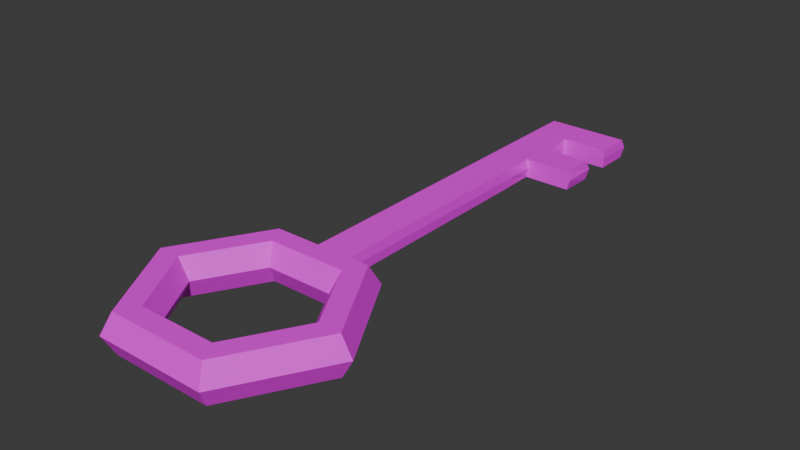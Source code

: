 # Source: Obj_Key_Normal_A.blend  (saved by Blender 4.5.88; exported with 4.5.12 LTS)
import bpy
from mathutils import Matrix  # noqa: F401  (used for matrix-valued properties, if any)

bpy.ops.wm.read_factory_settings(use_empty=True)
scene = bpy.context.scene
scene.name = 'Scene'

# ---- collections
col_collection = bpy.data.collections.new('Collection'); scene.collection.children.link(col_collection)

# ---- images (referenced by path relative to the original .blend; pixels are not part of the script)
import os
ASSET_DIR = os.environ.get("B2B_ASSET_DIR", "")  # directory of the original .blend (textures are referenced by path, not embedded)
HERE = os.path.dirname(os.path.abspath(__file__))  # packed textures are extracted next to this script under _unpacked/

def load_image(name, relpath, width, height, colorspace="sRGB"):
    """Load a texture the original file referenced (path relative to the .blend, or extracted next to this script)."""
    p = next((c for c in (os.path.join(HERE, relpath), os.path.join(ASSET_DIR, relpath)) if relpath and os.path.exists(c)), "")
    if p:
        img = bpy.data.images.load(p, check_existing=True)
        img.name = name
    else:  # same state as the original file: an image datablock whose file is absent (Cycles renders it pink)
        img = bpy.data.images.new(name, width, height)
        img.source = "FILE"
        img.filepath = "//" + (relpath or name)
    img.colorspace_settings.name = colorspace
    return img
img_colorpalette_png = load_image('colorPalette.png', 'colorPalette.png', 1024, 1024, 'sRGB')

# ---- materials (node trees are filled in below, after node groups)
mat_material_001 = bpy.data.materials.new('Material.001')

# ---- material node trees
mat_material_001.use_nodes = True; mat_material_001.node_tree.nodes.clear()
_N = mat_material_001.node_tree.nodes; _L = mat_material_001.node_tree.links
n0 = _N.new('ShaderNodeBsdfPrincipled'); n0.name = 'Principled BSDF'; n0.location = (-200, 100)
n1 = _N.new('ShaderNodeOutputMaterial'); n1.name = 'Material Output'; n1.location = (200, 100)
n2 = _N.new('ShaderNodeTexImage'); n2.name = 'Image Texture'; n2.location = (-490, 80)
n2.image = img_colorpalette_png
_L.new(n0.outputs[0], n1.inputs[0])
_L.new(n2.outputs[0], n0.inputs[0])
n1.is_active_output = True

# ---- world
world_world = bpy.data.worlds.new('World'); scene.world = world_world
world_world.use_nodes = True; world_world.node_tree.nodes.clear()
_N = world_world.node_tree.nodes; _L = world_world.node_tree.links
n0 = _N.new('ShaderNodeOutputWorld'); n0.name = 'World Output'; n0.location = (200, 100)
n1 = _N.new('ShaderNodeBackground'); n1.name = 'Background'; n1.location = (-200, 100)
n1.inputs[0].default_value = (0.05088, 0.05088, 0.05088, 1.0)
_L.new(n1.outputs[0], n0.inputs[0])
n0.is_active_output = True
world_world.color = (0.05088, 0.05088, 0.05088)
world_world.sun_shadow_jitter_overblur = 0.0

# ---- meshes
me_torus_001 = bpy.data.meshes.new('Torus.001')
me_torus_001.from_pydata([(1.25, 0.0, 0.0), (1.125, 0.0, 0.2165), (0.875, 0.0, 0.2165), (0.75, 0.0, 3.062e-17), (0.875, 0.0, -0.2165), (1.125, 0.0, -0.2165), (0.625, 1.083, 0.0), (0.5625, 0.9743, 0.2165), (0.4375, 0.7578, 0.2165), (0.375, 0.6495, 3.062e-17), (0.4375, 0.7578, -0.2165), (0.5625, 0.9743, -0.2165), (-0.625, 1.083, 0.0), (-0.5625, 0.9743, 0.2165), (-0.4375, 0.7578, 0.2165), (-0.375, 0.6495, 3.062e-17), (-0.4375, 0.7578, -0.2165), (-0.5625, 0.9743, -0.2165), (-1.25, 1.093e-07, 0.0), (-1.125, 9.835e-08, 0.2165), (-0.875, 7.649e-08, 0.2165), (-0.75, 6.557e-08, 3.062e-17), (-0.875, 7.649e-08, -0.2165), (-1.125, 9.835e-08, -0.2165), (-0.625, -1.083, 0.0), (-0.5625, -0.9743, 0.2165), (-0.4375, -0.7578, 0.2165), (-0.375, -0.6495, 3.062e-17), (-0.4375, -0.7578, -0.2165), (-0.5625, -0.9743, -0.2165), (0.625, -1.083, 0.0), (0.5625, -0.9743, 0.2165), (0.4375, -0.7578, 0.2165), (0.375, -0.6495, 3.062e-17), (0.4375, -0.7578, -0.2165), (0.5625, -0.9743, -0.2165), (1.188, 0.0, 0.1083), (0.5937, 1.028, 0.1083), (-0.5937, 1.028, 0.1083), (-1.188, 1.038e-07, 0.1083), (-0.5937, -1.028, 0.1083), (0.5937, -1.028, 0.1083), (1.188, 0.0, -0.1083), (0.5937, 1.028, -0.1083), (-0.5937, 1.028, -0.1083), (-1.188, 1.038e-07, -0.1083), (-0.5937, -1.028, -0.1083), (0.5937, -1.028, -0.1083), (0.2083, 1.083, 0.0), (-0.2083, 1.083, 0.0), (0.1875, 0.9743, 0.2165), (-0.1875, 0.9743, 0.2165), (0.1458, 0.7578, 0.2165), (-0.1458, 0.7578, 0.2165), (0.125, 0.6495, 3.062e-17), (-0.125, 0.6495, 3.062e-17), (0.1458, 0.7578, -0.2165), (-0.1458, 0.7578, -0.2165), (0.1875, 0.9743, -0.2165), (-0.1875, 0.9743, -0.2165), (-0.1979, 1.028, 0.1083), (0.1979, 1.028, 0.1083), (-0.1979, 1.028, -0.1083), (0.1979, 1.028, -0.1083), (0.2083, 5.262, 0.0), (-0.2083, 5.262, 0.0), (-0.1979, 5.207, 0.1083), (0.1979, 5.207, 0.1083), (-0.1979, 5.207, -0.1083), (0.1979, 5.207, -0.1083), (-0.2083, 3.697, 0.0), (-0.1979, 3.643, -0.1083), (-0.1979, 3.643, 0.1083), (0.1979, 3.643, -0.1083), (0.1979, 3.643, 0.1083), (0.2083, 3.697, 0.0), (-0.2083, 4.478, 0.0), (-0.1979, 4.424, 0.1083), (0.1979, 4.424, 0.1083), (-0.1979, 4.424, -0.1083), (0.1979, 4.424, -0.1083), (0.2083, 4.478, 0.0), (-0.1979, 4.033, -0.1083), (0.1963, 4.048, -0.1025), (0.2257, 4.049, 0.01237), (-0.2083, 4.087, 0.0), (-0.1979, 4.033, 0.1083), (0.1963, 4.048, 0.114), (-0.2083, 4.87, -1.356e-16), (-0.1979, 4.816, 0.1083), (0.1979, 4.816, 0.1083), (-0.1979, 4.816, -0.1083), (0.1979, 4.816, -0.1083), (0.2043, 4.814, 0.01035), (0.7264, 4.424, 0.1083), (0.7264, 4.424, -0.1083), (0.7368, 4.478, 0.0), (0.7248, 4.048, -0.1025), (0.7542, 4.049, 0.01237), (0.7248, 4.048, 0.114), (0.7297, 5.262, 0.0), (0.7193, 5.207, 0.1083), (0.7193, 5.207, -0.1083), (0.7193, 4.816, 0.1083), (0.7193, 4.816, -0.1083), (0.7257, 4.814, 0.01035)], [], [(36, 37, 7, 1), (1, 7, 8, 2), (2, 8, 9, 3), (3, 9, 10, 4), (4, 10, 11, 5), (42, 43, 6, 0), (60, 38, 13, 51), (51, 13, 14, 53), (53, 14, 15, 55), (55, 15, 16, 57), (57, 16, 17, 59), (62, 44, 12, 49), (38, 39, 19, 13), (13, 19, 20, 14), (14, 20, 21, 15), (15, 21, 22, 16), (16, 22, 23, 17), (44, 45, 18, 12), (39, 40, 25, 19), (19, 25, 26, 20), (20, 26, 27, 21), (21, 27, 28, 22), (22, 28, 29, 23), (45, 46, 24, 18), (40, 41, 31, 25), (25, 31, 32, 26), (26, 32, 33, 27), (27, 33, 34, 28), (28, 34, 35, 29), (46, 47, 30, 24), (41, 36, 1, 31), (31, 1, 2, 32), (32, 2, 3, 33), (33, 3, 4, 34), (34, 4, 5, 35), (47, 42, 0, 30), (30, 0, 36, 41), (24, 30, 41, 40), (18, 24, 40, 39), (12, 18, 39, 38), (49, 12, 38, 60), (0, 6, 37, 36), (35, 5, 42, 47), (29, 35, 47, 46), (23, 29, 46, 45), (17, 23, 45, 44), (59, 17, 44, 62), (5, 11, 43, 42), (11, 58, 63, 43), (58, 59, 62, 63), (6, 48, 61, 37), (88, 89, 66, 65), (43, 63, 48, 6), (91, 88, 65, 68), (10, 56, 58, 11), (56, 57, 59, 58), (9, 54, 56, 10), (54, 55, 57, 56), (8, 52, 54, 9), (52, 53, 55, 54), (7, 50, 52, 8), (50, 51, 53, 52), (37, 61, 50, 7), (61, 60, 51, 50), (64, 65, 66, 67), (69, 68, 65, 64), (92, 91, 68, 69), (89, 90, 67, 66), (69, 64, 100, 102), (93, 92, 104, 105), (61, 48, 75, 74), (48, 63, 73, 75), (60, 61, 74, 72), (63, 62, 71, 73), (62, 49, 70, 71), (49, 60, 72, 70), (81, 78, 94, 96), (87, 84, 98, 99), (86, 87, 78, 77), (83, 82, 79, 80), (82, 85, 76, 79), (85, 86, 77, 76), (70, 72, 86, 85), (71, 70, 85, 82), (73, 71, 82, 83), (72, 74, 87, 86), (75, 73, 83, 84), (74, 75, 84, 87), (78, 81, 93, 90), (81, 80, 92, 93), (77, 78, 90, 89), (80, 79, 91, 92), (79, 76, 88, 91), (76, 77, 89, 88), (99, 98, 96, 94), (98, 97, 95, 96), (78, 87, 99, 94), (83, 80, 95, 97), (84, 83, 97, 98), (80, 81, 96, 95), (105, 104, 102, 100), (103, 105, 100, 101), (64, 67, 101, 100), (90, 93, 105, 103), (67, 90, 103, 101), (92, 69, 102, 104)])
_uv = me_torus_001.uv_layers.new(name='UVMap')
_uv.uv.foreach_set('vector', [0.8887, 0.4723, 0.8884, 0.4723, 0.8884, 0.4722, 0.8887, 0.4722, 0.8887, 0.4722, 0.8884, 0.4722, 0.8884, 0.4719, 0.8887, 0.4719, 0.9038, 0.4589, 0.8976, 0.4589, 0.8976, 0.4527, 0.9038, 0.4527, 0.9038, 0.4899, 0.8976, 0.4899, 0.8976, 0.4837, 0.9038, 0.4837, 0.9038, 0.4837, 0.8976, 0.4837, 0.8976, 0.4775, 0.9038, 0.4775, 0.8887, 0.4726, 0.8884, 0.4726, 0.8884, 0.4725, 0.8887, 0.4725, 0.8882, 0.4723, 0.8881, 0.4723, 0.8881, 0.4722, 0.8882, 0.4722, 0.8882, 0.4722, 0.8881, 0.4722, 0.8881, 0.4719, 0.8882, 0.4719, 0.8882, 0.4719, 0.8881, 0.4719, 0.8881, 0.4716, 0.8882, 0.4716, 0.8882, 0.4734, 0.8881, 0.4734, 0.8881, 0.4731, 0.8882, 0.4731, 0.8935, 0.4837, 0.8914, 0.4837, 0.8914, 0.4775, 0.8935, 0.4775, 0.8935, 0.4744, 0.8914, 0.4744, 0.8914, 0.4713, 0.8935, 0.4713, 0.8881, 0.4723, 0.8878, 0.4723, 0.8878, 0.4722, 0.8881, 0.4722, 0.8881, 0.4722, 0.8878, 0.4722, 0.8878, 0.4719, 0.8881, 0.4719, 0.8881, 0.4719, 0.8878, 0.4719, 0.8878, 0.4716, 0.8881, 0.4716, 0.8881, 0.4734, 0.8878, 0.4734, 0.8878, 0.4731, 0.8881, 0.4731, 0.8914, 0.4837, 0.8853, 0.4837, 0.8853, 0.4775, 0.8914, 0.4775, 0.8914, 0.4744, 0.8853, 0.4744, 0.8853, 0.4713, 0.8914, 0.4713, 0.8896, 0.4723, 0.8893, 0.4723, 0.8893, 0.4722, 0.8896, 0.4722, 0.8896, 0.4722, 0.8893, 0.4722, 0.8893, 0.4719, 0.8896, 0.4719, 0.8896, 0.4719, 0.8893, 0.4719, 0.8893, 0.4716, 0.8896, 0.4716, 0.9224, 0.4899, 0.9162, 0.4899, 0.9162, 0.4837, 0.9224, 0.4837, 0.9224, 0.4837, 0.9162, 0.4837, 0.9162, 0.4775, 0.9224, 0.4775, 0.9224, 0.4744, 0.9162, 0.4744, 0.9162, 0.4713, 0.9224, 0.4713, 0.8893, 0.4723, 0.889, 0.4723, 0.889, 0.4722, 0.8893, 0.4722, 0.8893, 0.4722, 0.889, 0.4722, 0.889, 0.4719, 0.8893, 0.4719, 0.9162, 0.4589, 0.91, 0.4589, 0.91, 0.4527, 0.9162, 0.4527, 0.9162, 0.4899, 0.91, 0.4899, 0.91, 0.4837, 0.9162, 0.4837, 0.9162, 0.4837, 0.91, 0.4837, 0.91, 0.4775, 0.9162, 0.4775, 0.8893, 0.4726, 0.889, 0.4726, 0.889, 0.4725, 0.8893, 0.4725, 0.889, 0.4723, 0.8887, 0.4723, 0.8887, 0.4722, 0.889, 0.4722, 0.889, 0.4722, 0.8887, 0.4722, 0.8887, 0.4719, 0.889, 0.4719, 0.91, 0.4589, 0.9038, 0.4589, 0.9038, 0.4527, 0.91, 0.4527, 0.91, 0.4899, 0.9038, 0.4899, 0.9038, 0.4837, 0.91, 0.4837, 0.91, 0.4837, 0.9038, 0.4837, 0.9038, 0.4775, 0.91, 0.4775, 0.889, 0.4726, 0.8887, 0.4726, 0.8887, 0.4725, 0.889, 0.4725, 0.889, 0.4725, 0.8887, 0.4725, 0.8887, 0.4723, 0.889, 0.4723, 0.8893, 0.4725, 0.889, 0.4725, 0.889, 0.4723, 0.8893, 0.4723, 0.9224, 0.4713, 0.9162, 0.4713, 0.9162, 0.4682, 0.9224, 0.4682, 0.8914, 0.4713, 0.8853, 0.4713, 0.8853, 0.4682, 0.8914, 0.4682, 0.8935, 0.4713, 0.8914, 0.4713, 0.8914, 0.4682, 0.8935, 0.4682, 0.8887, 0.4725, 0.8884, 0.4725, 0.8884, 0.4723, 0.8887, 0.4723, 0.889, 0.4728, 0.8887, 0.4728, 0.8887, 0.4726, 0.889, 0.4726, 0.8893, 0.4728, 0.889, 0.4728, 0.889, 0.4726, 0.8893, 0.4726, 0.9224, 0.4775, 0.9162, 0.4775, 0.9162, 0.4744, 0.9224, 0.4744, 0.8914, 0.4775, 0.8853, 0.4775, 0.8853, 0.4744, 0.8914, 0.4744, 0.8935, 0.4775, 0.8914, 0.4775, 0.8914, 0.4744, 0.8935, 0.4744, 0.8887, 0.4728, 0.8884, 0.4728, 0.8884, 0.4726, 0.8887, 0.4726, 0.8976, 0.4775, 0.8956, 0.4775, 0.8956, 0.4744, 0.8976, 0.4744, 0.8956, 0.4775, 0.8935, 0.4775, 0.8935, 0.4744, 0.8956, 0.4744, 0.8976, 0.4713, 0.8956, 0.4713, 0.8956, 0.4682, 0.8976, 0.4682, 0.8935, 0.4713, 0.8935, 0.4682, 0.8935, 0.4682, 0.8935, 0.4713, 0.8976, 0.4744, 0.8956, 0.4744, 0.8956, 0.4713, 0.8976, 0.4713, 0.8935, 0.4744, 0.8935, 0.4713, 0.8935, 0.4713, 0.8935, 0.4744, 0.8976, 0.4837, 0.8956, 0.4837, 0.8956, 0.4775, 0.8976, 0.4775, 0.8956, 0.4837, 0.8935, 0.4837, 0.8935, 0.4775, 0.8956, 0.4775, 0.8976, 0.4899, 0.8956, 0.4899, 0.8956, 0.4837, 0.8976, 0.4837, 0.8956, 0.4899, 0.8935, 0.4899, 0.8935, 0.4837, 0.8956, 0.4837, 0.8976, 0.4589, 0.8956, 0.4589, 0.8956, 0.4527, 0.8976, 0.4527, 0.8883, 0.4719, 0.8882, 0.4719, 0.8882, 0.4716, 0.8883, 0.4716, 0.8884, 0.4722, 0.8883, 0.4722, 0.8883, 0.4719, 0.8884, 0.4719, 0.8883, 0.4722, 0.8882, 0.4722, 0.8882, 0.4719, 0.8883, 0.4719, 0.8884, 0.4723, 0.8883, 0.4723, 0.8883, 0.4722, 0.8884, 0.4722, 0.8883, 0.4723, 0.8882, 0.4723, 0.8882, 0.4722, 0.8883, 0.4722, 0.8956, 0.4713, 0.8935, 0.4713, 0.8935, 0.4682, 0.8956, 0.4682, 0.8956, 0.4744, 0.8935, 0.4744, 0.8935, 0.4713, 0.8956, 0.4713, 0.8956, 0.4744, 0.8935, 0.4744, 0.8935, 0.4744, 0.8956, 0.4744, 0.8882, 0.4723, 0.8883, 0.4723, 0.8883, 0.4723, 0.8882, 0.4723, 0.8956, 0.4744, 0.8956, 0.4713, 0.8956, 0.4713, 0.8956, 0.4744, 0.8883, 0.4725, 0.8883, 0.4726, 0.8883, 0.4726, 0.8883, 0.4725, 0.8956, 0.4682, 0.8956, 0.4713, 0.8956, 0.4713, 0.8956, 0.4682, 0.8956, 0.4713, 0.8956, 0.4744, 0.8956, 0.4744, 0.8956, 0.4713, 0.8882, 0.4723, 0.8883, 0.4723, 0.8883, 0.4723, 0.8882, 0.4723, 0.8956, 0.4744, 0.8935, 0.4744, 0.8935, 0.4744, 0.8956, 0.4744, 0.8935, 0.4744, 0.8935, 0.4713, 0.8935, 0.4713, 0.8935, 0.4744, 0.8935, 0.4713, 0.8935, 0.4682, 0.8935, 0.4682, 0.8935, 0.4713, 0.8883, 0.4725, 0.8883, 0.4723, 0.8883, 0.4723, 0.8883, 0.4725, 0.8883, 0.4723, 0.8883, 0.4725, 0.8883, 0.4725, 0.8883, 0.4723, 0.8882, 0.4723, 0.8883, 0.4723, 0.8883, 0.4723, 0.8882, 0.4723, 0.8956, 0.4744, 0.8935, 0.4744, 0.8935, 0.4744, 0.8956, 0.4744, 0.8935, 0.4744, 0.8935, 0.4713, 0.8935, 0.4713, 0.8935, 0.4744, 0.8935, 0.4713, 0.8935, 0.4682, 0.8935, 0.4682, 0.8935, 0.4713, 0.8935, 0.4713, 0.8935, 0.4682, 0.8935, 0.4682, 0.8935, 0.4713, 0.8935, 0.4744, 0.8935, 0.4713, 0.8935, 0.4713, 0.8935, 0.4744, 0.8956, 0.4744, 0.8935, 0.4744, 0.8935, 0.4744, 0.8956, 0.4744, 0.8882, 0.4723, 0.8883, 0.4723, 0.8883, 0.4723, 0.8882, 0.4723, 0.8883, 0.4725, 0.8883, 0.4726, 0.8883, 0.4726, 0.8883, 0.4725, 0.8883, 0.4723, 0.8883, 0.4725, 0.8883, 0.4725, 0.8883, 0.4723, 0.8883, 0.4723, 0.8883, 0.4725, 0.8883, 0.4725, 0.8883, 0.4723, 0.8956, 0.4713, 0.8956, 0.4744, 0.8956, 0.4744, 0.8956, 0.4713, 0.8882, 0.4723, 0.8883, 0.4723, 0.8883, 0.4723, 0.8882, 0.4723, 0.8956, 0.4744, 0.8935, 0.4744, 0.8935, 0.4744, 0.8956, 0.4744, 0.8935, 0.4744, 0.8935, 0.4713, 0.8935, 0.4713, 0.8935, 0.4744, 0.8935, 0.4713, 0.8935, 0.4682, 0.8935, 0.4682, 0.8935, 0.4713, 0.8883, 0.4723, 0.8883, 0.4725, 0.8883, 0.4725, 0.8883, 0.4723, 0.8883, 0.4725, 0.8883, 0.4726, 0.8883, 0.4726, 0.8883, 0.4725, 0.8883, 0.4723, 0.8883, 0.4723, 0.8883, 0.4723, 0.8883, 0.4723, 0.8956, 0.4744, 0.8956, 0.4744, 0.8956, 0.4744, 0.8956, 0.4744, 0.8883, 0.4725, 0.8883, 0.4726, 0.8883, 0.4726, 0.8883, 0.4725, 0.8956, 0.4744, 0.8956, 0.4713, 0.8956, 0.4713, 0.8956, 0.4744, 0.8883, 0.4725, 0.8883, 0.4726, 0.8883, 0.4726, 0.8883, 0.4725, 0.8883, 0.4723, 0.8883, 0.4725, 0.8883, 0.4725, 0.8883, 0.4723, 0.8883, 0.4725, 0.8883, 0.4723, 0.8883, 0.4723, 0.8883, 0.4725, 0.8883, 0.4723, 0.8883, 0.4725, 0.8883, 0.4725, 0.8883, 0.4723, 0.8883, 0.4723, 0.8883, 0.4723, 0.8883, 0.4723, 0.8883, 0.4723, 0.8956, 0.4744, 0.8956, 0.4744, 0.8956, 0.4744, 0.8956, 0.4744])
me_torus_001.materials.append(mat_material_001)
me_torus_001.update()

# ---- objects
ob_torus_001 = bpy.data.objects.new('Torus.001', me_torus_001)

# ---- transforms, parenting, visibility, modifiers, constraints
ob_torus_001.location = (0.0, 0.0, 0.0)

# ---- collection membership
col_collection.objects.link(ob_torus_001)

# ---- scene / render settings (as saved in the file)
scene.frame_start = 1; scene.frame_end = 250; scene.frame_set(1)
scene.render.engine = 'BLENDER_EEVEE_NEXT'
bpy.context.view_layer.update()

# ---- added for rendering (the .blend has no active camera and no usable light): camera, sun
cam_auto = bpy.data.cameras.new('AutoCamera')
cam_auto.lens = 50.0
cam_auto.sensor_width = 36.0
cam_auto.clip_end = 1000.0
ob_auto_camera = bpy.data.objects.new('AutoCamera', cam_auto)
scene.collection.objects.link(ob_auto_camera)
ob_auto_camera.location = (6.32175, -5.49658, 5.0574)
ob_auto_camera.rotation_euler = (1.09748, -7.21219e-08, 0.694738)
scene.camera = ob_auto_camera
light_auto_sun = bpy.data.lights.new('AutoSun', 'SUN')
light_auto_sun.energy = 3.0
light_auto_sun.angle = 0.0523599
ob_auto_sun = bpy.data.objects.new('AutoSun', light_auto_sun)
scene.collection.objects.link(ob_auto_sun)
ob_auto_sun.rotation_euler = (0.872665, 0.174533, 0.523599)
bpy.context.view_layer.update()
